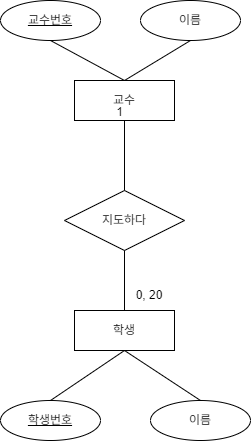

The diagram above was exported from draw.io. Its source (the exported page's mxGraphModel, read from the mxfile embedded in the PNG):
<mxGraphModel dx="900" dy="694" grid="1" gridSize="10" guides="1" tooltips="1" connect="1" arrows="1" fold="1" page="1" pageScale="1" pageWidth="827" pageHeight="1169" math="0" shadow="0">
  <root>
    <mxCell id="0" />
    <mxCell id="1" parent="0" />
    <mxCell id="B7C3vIlc9eizL0s3Hq8q-1" parent="1" style="whiteSpace=wrap;html=1;align=center;" value="교수" vertex="1">
      <mxGeometry height="40" width="100" x="364" y="260" as="geometry" />
    </mxCell>
    <mxCell id="B7C3vIlc9eizL0s3Hq8q-3" parent="1" style="ellipse;whiteSpace=wrap;html=1;align=center;fontStyle=4;" value="교수번호" vertex="1">
      <mxGeometry height="40" width="100" x="290" y="180" as="geometry" />
    </mxCell>
    <mxCell id="B7C3vIlc9eizL0s3Hq8q-4" parent="1" style="ellipse;whiteSpace=wrap;html=1;align=center;" value="이름" vertex="1">
      <mxGeometry height="40" width="100" x="430" y="180" as="geometry" />
    </mxCell>
    <mxCell id="B7C3vIlc9eizL0s3Hq8q-5" parent="1" style="whiteSpace=wrap;html=1;align=center;" value="학생" vertex="1">
      <mxGeometry height="40" width="100" x="364" y="490" as="geometry" />
    </mxCell>
    <mxCell id="B7C3vIlc9eizL0s3Hq8q-6" parent="1" style="ellipse;whiteSpace=wrap;html=1;align=center;fontStyle=4;" value="학생번호" vertex="1">
      <mxGeometry height="40" width="100" x="290" y="580" as="geometry" />
    </mxCell>
    <mxCell id="B7C3vIlc9eizL0s3Hq8q-7" parent="1" style="ellipse;whiteSpace=wrap;html=1;align=center;" value="이름" vertex="1">
      <mxGeometry height="40" width="100" x="440" y="580" as="geometry" />
    </mxCell>
    <mxCell id="B7C3vIlc9eizL0s3Hq8q-8" edge="1" parent="1" source="B7C3vIlc9eizL0s3Hq8q-6" style="endArrow=none;html=1;rounded=0;entryX=0.5;entryY=1;entryDx=0;entryDy=0;exitX=0.5;exitY=0;exitDx=0;exitDy=0;" target="B7C3vIlc9eizL0s3Hq8q-5" value="">
      <mxGeometry relative="1" as="geometry">
        <mxPoint x="230" y="560" as="sourcePoint" />
        <mxPoint x="390" y="560" as="targetPoint" />
      </mxGeometry>
    </mxCell>
    <mxCell id="B7C3vIlc9eizL0s3Hq8q-9" edge="1" parent="1" source="B7C3vIlc9eizL0s3Hq8q-5" style="endArrow=none;html=1;rounded=0;exitX=0.5;exitY=1;exitDx=0;exitDy=0;entryX=0.5;entryY=0;entryDx=0;entryDy=0;" target="B7C3vIlc9eizL0s3Hq8q-7" value="">
      <mxGeometry relative="1" as="geometry">
        <mxPoint x="330" y="360" as="sourcePoint" />
        <mxPoint x="480" y="580" as="targetPoint" />
      </mxGeometry>
    </mxCell>
    <mxCell id="B7C3vIlc9eizL0s3Hq8q-10" edge="1" parent="1" source="B7C3vIlc9eizL0s3Hq8q-3" style="endArrow=none;html=1;rounded=0;exitX=0.5;exitY=1;exitDx=0;exitDy=0;entryX=0.5;entryY=0;entryDx=0;entryDy=0;" target="B7C3vIlc9eizL0s3Hq8q-1" value="">
      <mxGeometry relative="1" as="geometry">
        <mxPoint x="330" y="360" as="sourcePoint" />
        <mxPoint x="490" y="360" as="targetPoint" />
      </mxGeometry>
    </mxCell>
    <mxCell id="B7C3vIlc9eizL0s3Hq8q-11" edge="1" parent="1" source="B7C3vIlc9eizL0s3Hq8q-4" style="endArrow=none;html=1;rounded=0;exitX=0.5;exitY=1;exitDx=0;exitDy=0;entryX=0.5;entryY=0;entryDx=0;entryDy=0;" target="B7C3vIlc9eizL0s3Hq8q-1" value="">
      <mxGeometry relative="1" as="geometry">
        <mxPoint x="330" y="360" as="sourcePoint" />
        <mxPoint x="490" y="360" as="targetPoint" />
      </mxGeometry>
    </mxCell>
    <mxCell id="B7C3vIlc9eizL0s3Hq8q-12" parent="1" style="shape=rhombus;perimeter=rhombusPerimeter;whiteSpace=wrap;html=1;align=center;" value="지도하다" vertex="1">
      <mxGeometry height="60" width="120" x="354" y="370" as="geometry" />
    </mxCell>
    <mxCell id="B7C3vIlc9eizL0s3Hq8q-13" edge="1" parent="1" source="B7C3vIlc9eizL0s3Hq8q-12" style="endArrow=none;html=1;rounded=0;entryX=0.5;entryY=1;entryDx=0;entryDy=0;exitX=0.5;exitY=0;exitDx=0;exitDy=0;" target="B7C3vIlc9eizL0s3Hq8q-1" value="">
      <mxGeometry relative="1" as="geometry">
        <mxPoint x="330" y="360" as="sourcePoint" />
        <mxPoint x="490" y="360" as="targetPoint" />
      </mxGeometry>
    </mxCell>
    <mxCell id="B7C3vIlc9eizL0s3Hq8q-14" connectable="0" parent="B7C3vIlc9eizL0s3Hq8q-13" style="resizable=0;html=1;whiteSpace=wrap;align=right;verticalAlign=bottom;" value="1" vertex="1">
      <mxGeometry relative="1" x="1" as="geometry" />
    </mxCell>
    <mxCell id="B7C3vIlc9eizL0s3Hq8q-17" edge="1" parent="1" source="B7C3vIlc9eizL0s3Hq8q-12" style="endArrow=none;html=1;rounded=0;exitX=0.5;exitY=1;exitDx=0;exitDy=0;entryX=0.5;entryY=0;entryDx=0;entryDy=0;" target="B7C3vIlc9eizL0s3Hq8q-5" value="">
      <mxGeometry relative="1" as="geometry">
        <mxPoint x="330" y="360" as="sourcePoint" />
        <mxPoint x="490" y="360" as="targetPoint" />
      </mxGeometry>
    </mxCell>
    <mxCell id="B7C3vIlc9eizL0s3Hq8q-18" parent="1" style="text;html=1;whiteSpace=wrap;strokeColor=none;fillColor=none;align=center;verticalAlign=middle;rounded=0;autosize=1;resizable=0;" value="0, 20" vertex="1">
      <mxGeometry height="30" width="50" x="414" y="460" as="geometry" />
    </mxCell>
  </root>
</mxGraphModel>